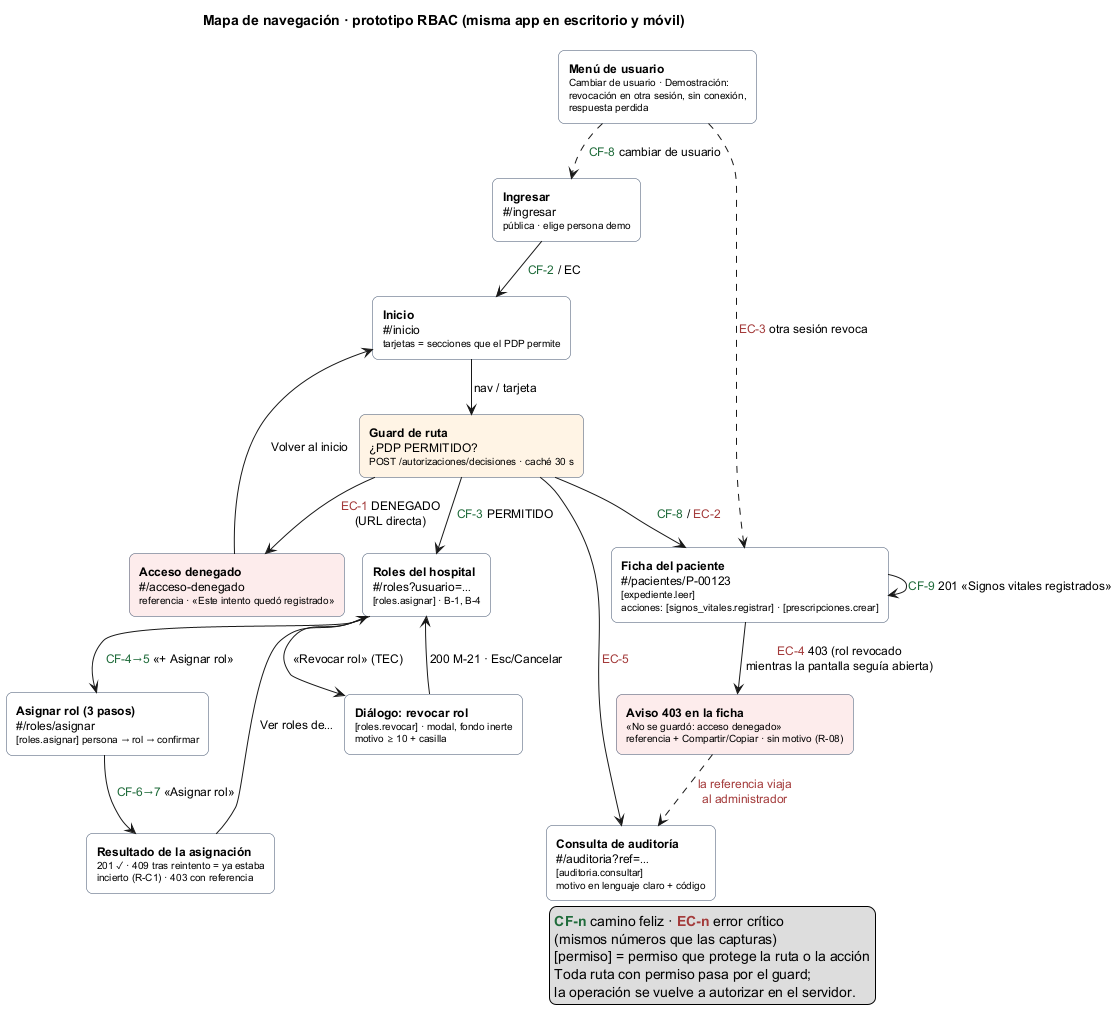

The diagram above was rendered by PlantUML. Its source (embedded in the PNG):
@startuml semana-11-mapa-navegacion
!pragma layout smetana
title Mapa de navegación · prototipo RBAC (misma app en escritorio y móvil)
skinparam defaultFontSize 12
skinparam shadowing false
skinparam rectangle {
  BackgroundColor #FFFFFF
  BorderColor #3D4F6B
  RoundCorner 12
}

rectangle "**Ingresar**\n~#/ingresar\n<size:10>pública · elige persona demo</size>" as Ingresar
rectangle "**Inicio**\n~#/inicio\n<size:10>tarjetas = secciones que el PDP permite</size>" as Inicio
rectangle "**Guard de ruta**\n¿PDP PERMITIDO?\n<size:10>POST /autorizaciones/decisiones · caché 30 s</size>" as Guard #FFF4E5

rectangle "**Roles del hospital**\n~#/roles?usuario=…\n<size:10>[roles.asignar] · B-1, B-4</size>" as Roles
rectangle "**Asignar rol (3 pasos)**\n~#/roles/asignar\n<size:10>[roles.asignar] persona → rol → confirmar</size>" as Asignar
rectangle "**Resultado de la asignación**\n<size:10>201 ✓ · 409 tras reintento = ya estaba</size>\n<size:10>incierto (R-C1) · 403 con referencia</size>" as Resultado
rectangle "**Diálogo: revocar rol**\n<size:10>[roles.revocar] · modal, fondo inerte</size>\n<size:10>motivo ≥ 10 + casilla</size>" as Revocar

rectangle "**Ficha del paciente**\n~#/pacientes/P-00123\n<size:10>[expediente.leer]</size>\n<size:10>acciones: [signos_vitales.registrar] · [prescripciones.crear]</size>" as Ficha
rectangle "**Aviso 403 en la ficha**\n<size:10>«No se guardó: acceso denegado»</size>\n<size:10>referencia + Compartir/Copiar · sin motivo (R-08)</size>" as Aviso403 #FDECEC

rectangle "**Consulta de auditoría**\n~#/auditoria?ref=…\n<size:10>[auditoria.consultar]</size>\n<size:10>motivo en lenguaje claro + código</size>" as Auditoria
rectangle "**Acceso denegado**\n~#/acceso-denegado\n<size:10>referencia · «Este intento quedó registrado»</size>" as Denegado #FDECEC
rectangle "**Menú de usuario**\n<size:10>Cambiar de usuario · Demostración:</size>\n<size:10>revocación en otra sesión, sin conexión,</size>\n<size:10>respuesta perdida</size>" as Menu

Ingresar --> Inicio : <color:#1F6B3A>CF-2</color> / EC
Inicio --> Guard : nav / tarjeta
Guard --> Roles : <color:#1F6B3A>CF-3</color> PERMITIDO
Guard --> Ficha : <color:#1F6B3A>CF-8</color> / <color:#A33A3A>EC-2</color>
Guard --> Auditoria : <color:#A33A3A>EC-5</color>
Guard --> Denegado : <color:#A33A3A>EC-1</color> DENEGADO\n(URL directa)
Roles --> Asignar : <color:#1F6B3A>CF-4→5</color> «+ Asignar rol»
Asignar --> Resultado : <color:#1F6B3A>CF-6→7</color> «Asignar rol»
Resultado --> Roles : «Ver roles de…»
Roles --> Revocar : «Revocar rol» (TEC)
Revocar --> Roles : 200 M-21 · Esc/Cancelar
Ficha --> Ficha : <color:#1F6B3A>CF-9</color> 201 «Signos vitales registrados»
Ficha --> Aviso403 : <color:#A33A3A>EC-4</color> 403 (rol revocado\nmientras la pantalla seguía abierta)
Aviso403 ..> Auditoria : <color:#A33A3A>la referencia viaja</color>\n<color:#A33A3A>al administrador</color>
Denegado --> Inicio : «Volver al inicio»
Menu ..> Ingresar : <color:#1F6B3A>CF-8</color> cambiar de usuario
Menu ..> Ficha : <color:#A33A3A>EC-3</color> otra sesión revoca

legend right
  <color:#1F6B3A>**CF-n**</color> camino feliz · <color:#A33A3A>**EC-n**</color> error crítico
  (mismos números que las capturas)
  [permiso] = permiso que protege la ruta o la acción
  Toda ruta con permiso pasa por el guard;
  la operación se vuelve a autorizar en el servidor.
endlegend
@enduml